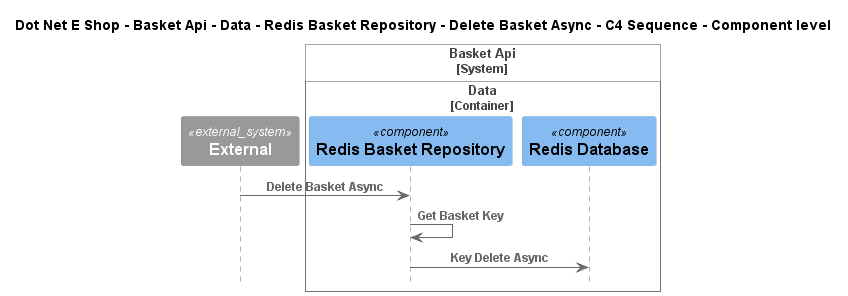

The diagram above was rendered by PlantUML. Its source (embedded in the PNG):
@startuml
!include ..\..\..\..\..\..\..\..\..\.c4s\C4_Sequence.puml

title Dot Net E Shop - Basket Api - Data - Redis Basket Repository - Delete Basket Async - C4 Sequence - Component level

System_Ext(C4InterFlow.SoftwareSystems.ExternalSystem, "External", "")

System_Boundary(DotNetEShop.SoftwareSystems.BasketApi, "Basket Api")
    
Container_Boundary(DotNetEShop.SoftwareSystems.BasketApi.Containers.Data, "Data")
    Component(DotNetEShop.SoftwareSystems.BasketApi.Containers.Data.Components.RedisBasketRepository, "Redis Basket Repository", "", "")
    Component(DotNetEShop.SoftwareSystems.BasketApi.Containers.Data.Components.RedisDatabase, "Redis Database", "", "")
Boundary_End()
Boundary_End()

Rel(C4InterFlow.SoftwareSystems.ExternalSystem, DotNetEShop.SoftwareSystems.BasketApi.Containers.Data.Components.RedisBasketRepository, "Delete Basket Async")
Rel(DotNetEShop.SoftwareSystems.BasketApi.Containers.Data.Components.RedisBasketRepository, DotNetEShop.SoftwareSystems.BasketApi.Containers.Data.Components.RedisBasketRepository, "Get Basket Key")
Rel(DotNetEShop.SoftwareSystems.BasketApi.Containers.Data.Components.RedisBasketRepository, DotNetEShop.SoftwareSystems.BasketApi.Containers.Data.Components.RedisDatabase, "Key Delete Async")


@enduml